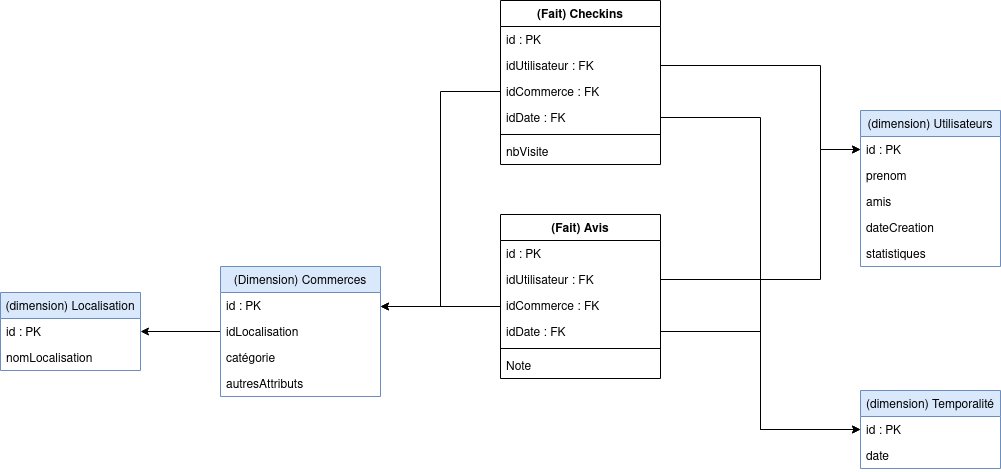

The diagram above was exported from draw.io. Its source (the exported page's mxGraphModel, read from the mxfile embedded in the PNG):
<mxGraphModel dx="2901" dy="1111" grid="1" gridSize="10" guides="1" tooltips="1" connect="1" arrows="1" fold="1" page="1" pageScale="1" pageWidth="827" pageHeight="1169" math="0" shadow="0">
  <root>
    <mxCell id="0" />
    <mxCell id="1" parent="0" />
    <mxCell id="dvN9DbvPJK4XcVbZUU45-40" style="edgeStyle=orthogonalEdgeStyle;rounded=0;orthogonalLoop=1;jettySize=auto;html=1;entryX=1;entryY=0.5;entryDx=0;entryDy=0;" parent="1" source="dvN9DbvPJK4XcVbZUU45-19" target="dvN9DbvPJK4XcVbZUU45-23" edge="1">
      <mxGeometry relative="1" as="geometry" />
    </mxCell>
    <mxCell id="dvN9DbvPJK4XcVbZUU45-19" value="(Dimension) Commerces" style="swimlane;fontStyle=0;childLayout=stackLayout;horizontal=1;startSize=26;fillColor=#dae8fc;horizontalStack=0;resizeParent=1;resizeParentMax=0;resizeLast=0;collapsible=1;marginBottom=0;strokeColor=#6c8ebf;" parent="1" vertex="1">
      <mxGeometry x="40" y="516" width="160" height="130" as="geometry" />
    </mxCell>
    <mxCell id="dvN9DbvPJK4XcVbZUU45-50" value="id : PK" style="text;strokeColor=none;fillColor=none;align=left;verticalAlign=top;spacingLeft=4;spacingRight=4;overflow=hidden;rotatable=0;points=[[0,0.5],[1,0.5]];portConstraint=eastwest;" parent="dvN9DbvPJK4XcVbZUU45-19" vertex="1">
      <mxGeometry y="26" width="160" height="26" as="geometry" />
    </mxCell>
    <mxCell id="dvN9DbvPJK4XcVbZUU45-22" value="idLocalisation" style="text;strokeColor=none;fillColor=none;align=left;verticalAlign=top;spacingLeft=4;spacingRight=4;overflow=hidden;rotatable=0;points=[[0,0.5],[1,0.5]];portConstraint=eastwest;" parent="dvN9DbvPJK4XcVbZUU45-19" vertex="1">
      <mxGeometry y="52" width="160" height="26" as="geometry" />
    </mxCell>
    <mxCell id="dvN9DbvPJK4XcVbZUU45-49" value="catégorie" style="text;strokeColor=none;fillColor=none;align=left;verticalAlign=top;spacingLeft=4;spacingRight=4;overflow=hidden;rotatable=0;points=[[0,0.5],[1,0.5]];portConstraint=eastwest;" parent="dvN9DbvPJK4XcVbZUU45-19" vertex="1">
      <mxGeometry y="78" width="160" height="26" as="geometry" />
    </mxCell>
    <mxCell id="dvN9DbvPJK4XcVbZUU45-51" value="autresAttributs" style="text;strokeColor=none;fillColor=none;align=left;verticalAlign=top;spacingLeft=4;spacingRight=4;overflow=hidden;rotatable=0;points=[[0,0.5],[1,0.5]];portConstraint=eastwest;" parent="dvN9DbvPJK4XcVbZUU45-19" vertex="1">
      <mxGeometry y="104" width="160" height="26" as="geometry" />
    </mxCell>
    <mxCell id="dvN9DbvPJK4XcVbZUU45-23" value="(dimension) Localisation" style="swimlane;fontStyle=0;childLayout=stackLayout;horizontal=1;startSize=26;fillColor=#dae8fc;horizontalStack=0;resizeParent=1;resizeParentMax=0;resizeLast=0;collapsible=1;marginBottom=0;strokeColor=#6c8ebf;" parent="1" vertex="1">
      <mxGeometry x="-180" y="542" width="140" height="78" as="geometry" />
    </mxCell>
    <mxCell id="dvN9DbvPJK4XcVbZUU45-26" value="id : PK" style="text;strokeColor=none;fillColor=none;align=left;verticalAlign=top;spacingLeft=4;spacingRight=4;overflow=hidden;rotatable=0;points=[[0,0.5],[1,0.5]];portConstraint=eastwest;" parent="dvN9DbvPJK4XcVbZUU45-23" vertex="1">
      <mxGeometry y="26" width="140" height="26" as="geometry" />
    </mxCell>
    <mxCell id="TTpY-0HQ-mND78AJCY86-15" value="nomLocalisation" style="text;strokeColor=none;fillColor=none;align=left;verticalAlign=top;spacingLeft=4;spacingRight=4;overflow=hidden;rotatable=0;points=[[0,0.5],[1,0.5]];portConstraint=eastwest;" parent="dvN9DbvPJK4XcVbZUU45-23" vertex="1">
      <mxGeometry y="52" width="140" height="26" as="geometry" />
    </mxCell>
    <mxCell id="dvN9DbvPJK4XcVbZUU45-27" value="(dimension) Temporalité" style="swimlane;fontStyle=0;childLayout=stackLayout;horizontal=1;startSize=26;fillColor=#dae8fc;horizontalStack=0;resizeParent=1;resizeParentMax=0;resizeLast=0;collapsible=1;marginBottom=0;strokeColor=#6c8ebf;" parent="1" vertex="1">
      <mxGeometry x="680" y="640" width="140" height="78" as="geometry" />
    </mxCell>
    <mxCell id="dvN9DbvPJK4XcVbZUU45-30" value="id : PK" style="text;strokeColor=none;fillColor=none;align=left;verticalAlign=top;spacingLeft=4;spacingRight=4;overflow=hidden;rotatable=0;points=[[0,0.5],[1,0.5]];portConstraint=eastwest;" parent="dvN9DbvPJK4XcVbZUU45-27" vertex="1">
      <mxGeometry y="26" width="140" height="26" as="geometry" />
    </mxCell>
    <mxCell id="TTpY-0HQ-mND78AJCY86-68" value="date" style="text;strokeColor=none;fillColor=none;align=left;verticalAlign=top;spacingLeft=4;spacingRight=4;overflow=hidden;rotatable=0;points=[[0,0.5],[1,0.5]];portConstraint=eastwest;" parent="dvN9DbvPJK4XcVbZUU45-27" vertex="1">
      <mxGeometry y="52" width="140" height="26" as="geometry" />
    </mxCell>
    <mxCell id="dvN9DbvPJK4XcVbZUU45-31" value="(dimension) Utilisateurs" style="swimlane;fontStyle=0;childLayout=stackLayout;horizontal=1;startSize=26;fillColor=#dae8fc;horizontalStack=0;resizeParent=1;resizeParentMax=0;resizeLast=0;collapsible=1;marginBottom=0;strokeColor=#6c8ebf;" parent="1" vertex="1">
      <mxGeometry x="680" y="360" width="140" height="156" as="geometry" />
    </mxCell>
    <mxCell id="dvN9DbvPJK4XcVbZUU45-34" value="id : PK&#10;" style="text;strokeColor=none;fillColor=none;align=left;verticalAlign=top;spacingLeft=4;spacingRight=4;overflow=hidden;rotatable=0;points=[[0,0.5],[1,0.5]];portConstraint=eastwest;" parent="dvN9DbvPJK4XcVbZUU45-31" vertex="1">
      <mxGeometry y="26" width="140" height="26" as="geometry" />
    </mxCell>
    <mxCell id="TTpY-0HQ-mND78AJCY86-21" value="prenom" style="text;strokeColor=none;fillColor=none;align=left;verticalAlign=top;spacingLeft=4;spacingRight=4;overflow=hidden;rotatable=0;points=[[0,0.5],[1,0.5]];portConstraint=eastwest;" parent="dvN9DbvPJK4XcVbZUU45-31" vertex="1">
      <mxGeometry y="52" width="140" height="26" as="geometry" />
    </mxCell>
    <mxCell id="TTpY-0HQ-mND78AJCY86-22" value="amis" style="text;strokeColor=none;fillColor=none;align=left;verticalAlign=top;spacingLeft=4;spacingRight=4;overflow=hidden;rotatable=0;points=[[0,0.5],[1,0.5]];portConstraint=eastwest;" parent="dvN9DbvPJK4XcVbZUU45-31" vertex="1">
      <mxGeometry y="78" width="140" height="26" as="geometry" />
    </mxCell>
    <mxCell id="TTpY-0HQ-mND78AJCY86-23" value="dateCreation" style="text;strokeColor=none;fillColor=none;align=left;verticalAlign=top;spacingLeft=4;spacingRight=4;overflow=hidden;rotatable=0;points=[[0,0.5],[1,0.5]];portConstraint=eastwest;" parent="dvN9DbvPJK4XcVbZUU45-31" vertex="1">
      <mxGeometry y="104" width="140" height="26" as="geometry" />
    </mxCell>
    <mxCell id="TTpY-0HQ-mND78AJCY86-25" value="statistiques" style="text;strokeColor=none;fillColor=none;align=left;verticalAlign=top;spacingLeft=4;spacingRight=4;overflow=hidden;rotatable=0;points=[[0,0.5],[1,0.5]];portConstraint=eastwest;" parent="dvN9DbvPJK4XcVbZUU45-31" vertex="1">
      <mxGeometry y="130" width="140" height="26" as="geometry" />
    </mxCell>
    <mxCell id="dvN9DbvPJK4XcVbZUU45-39" style="edgeStyle=orthogonalEdgeStyle;rounded=0;orthogonalLoop=1;jettySize=auto;html=1;exitX=0;exitY=0.5;exitDx=0;exitDy=0;entryX=1;entryY=0.5;entryDx=0;entryDy=0;" parent="1" edge="1">
      <mxGeometry relative="1" as="geometry">
        <mxPoint x="320" y="556" as="sourcePoint" />
        <mxPoint x="200" y="556" as="targetPoint" />
      </mxGeometry>
    </mxCell>
    <mxCell id="TTpY-0HQ-mND78AJCY86-2" value="(Fait) Avis" style="swimlane;fontStyle=1;align=center;verticalAlign=top;childLayout=stackLayout;horizontal=1;startSize=26;horizontalStack=0;resizeParent=1;resizeParentMax=0;resizeLast=0;collapsible=1;marginBottom=0;" parent="1" vertex="1">
      <mxGeometry x="320" y="464" width="160" height="164" as="geometry" />
    </mxCell>
    <mxCell id="TTpY-0HQ-mND78AJCY86-3" value="id : PK" style="text;strokeColor=none;fillColor=none;align=left;verticalAlign=top;spacingLeft=4;spacingRight=4;overflow=hidden;rotatable=0;points=[[0,0.5],[1,0.5]];portConstraint=eastwest;" parent="TTpY-0HQ-mND78AJCY86-2" vertex="1">
      <mxGeometry y="26" width="160" height="26" as="geometry" />
    </mxCell>
    <mxCell id="TTpY-0HQ-mND78AJCY86-5" value="idUtilisateur : FK" style="text;strokeColor=none;fillColor=none;align=left;verticalAlign=top;spacingLeft=4;spacingRight=4;overflow=hidden;rotatable=0;points=[[0,0.5],[1,0.5]];portConstraint=eastwest;" parent="TTpY-0HQ-mND78AJCY86-2" vertex="1">
      <mxGeometry y="52" width="160" height="26" as="geometry" />
    </mxCell>
    <mxCell id="TTpY-0HQ-mND78AJCY86-6" value="idCommerce : FK" style="text;strokeColor=none;fillColor=none;align=left;verticalAlign=top;spacingLeft=4;spacingRight=4;overflow=hidden;rotatable=0;points=[[0,0.5],[1,0.5]];portConstraint=eastwest;" parent="TTpY-0HQ-mND78AJCY86-2" vertex="1">
      <mxGeometry y="78" width="160" height="26" as="geometry" />
    </mxCell>
    <mxCell id="TTpY-0HQ-mND78AJCY86-17" value="idDate : FK" style="text;strokeColor=none;fillColor=none;align=left;verticalAlign=top;spacingLeft=4;spacingRight=4;overflow=hidden;rotatable=0;points=[[0,0.5],[1,0.5]];portConstraint=eastwest;" parent="TTpY-0HQ-mND78AJCY86-2" vertex="1">
      <mxGeometry y="104" width="160" height="26" as="geometry" />
    </mxCell>
    <mxCell id="TTpY-0HQ-mND78AJCY86-4" value="" style="line;strokeWidth=1;fillColor=none;align=left;verticalAlign=middle;spacingTop=-1;spacingLeft=3;spacingRight=3;rotatable=0;labelPosition=right;points=[];portConstraint=eastwest;strokeColor=inherit;" parent="TTpY-0HQ-mND78AJCY86-2" vertex="1">
      <mxGeometry y="130" width="160" height="8" as="geometry" />
    </mxCell>
    <mxCell id="TTpY-0HQ-mND78AJCY86-7" value="Note" style="text;strokeColor=none;fillColor=none;align=left;verticalAlign=top;spacingLeft=4;spacingRight=4;overflow=hidden;rotatable=0;points=[[0,0.5],[1,0.5]];portConstraint=eastwest;" parent="TTpY-0HQ-mND78AJCY86-2" vertex="1">
      <mxGeometry y="138" width="160" height="26" as="geometry" />
    </mxCell>
    <mxCell id="TTpY-0HQ-mND78AJCY86-18" style="edgeStyle=orthogonalEdgeStyle;rounded=0;orthogonalLoop=1;jettySize=auto;html=1;entryX=0;entryY=0.5;entryDx=0;entryDy=0;" parent="1" source="TTpY-0HQ-mND78AJCY86-17" target="dvN9DbvPJK4XcVbZUU45-30" edge="1">
      <mxGeometry relative="1" as="geometry" />
    </mxCell>
    <mxCell id="TTpY-0HQ-mND78AJCY86-29" value="(Fait) Checkins" style="swimlane;fontStyle=1;align=center;verticalAlign=top;childLayout=stackLayout;horizontal=1;startSize=26;horizontalStack=0;resizeParent=1;resizeParentMax=0;resizeLast=0;collapsible=1;marginBottom=0;" parent="1" vertex="1">
      <mxGeometry x="320" y="250" width="160" height="164" as="geometry" />
    </mxCell>
    <mxCell id="TTpY-0HQ-mND78AJCY86-30" value="id : PK" style="text;strokeColor=none;fillColor=none;align=left;verticalAlign=top;spacingLeft=4;spacingRight=4;overflow=hidden;rotatable=0;points=[[0,0.5],[1,0.5]];portConstraint=eastwest;" parent="TTpY-0HQ-mND78AJCY86-29" vertex="1">
      <mxGeometry y="26" width="160" height="26" as="geometry" />
    </mxCell>
    <mxCell id="TTpY-0HQ-mND78AJCY86-44" value="idUtilisateur : FK" style="text;strokeColor=none;fillColor=none;align=left;verticalAlign=top;spacingLeft=4;spacingRight=4;overflow=hidden;rotatable=0;points=[[0,0.5],[1,0.5]];portConstraint=eastwest;" parent="TTpY-0HQ-mND78AJCY86-29" vertex="1">
      <mxGeometry y="52" width="160" height="26" as="geometry" />
    </mxCell>
    <mxCell id="TTpY-0HQ-mND78AJCY86-56" value="idCommerce : FK" style="text;strokeColor=none;fillColor=none;align=left;verticalAlign=top;spacingLeft=4;spacingRight=4;overflow=hidden;rotatable=0;points=[[0,0.5],[1,0.5]];portConstraint=eastwest;" parent="TTpY-0HQ-mND78AJCY86-29" vertex="1">
      <mxGeometry y="78" width="160" height="26" as="geometry" />
    </mxCell>
    <mxCell id="TTpY-0HQ-mND78AJCY86-45" value="idDate : FK" style="text;strokeColor=none;fillColor=none;align=left;verticalAlign=top;spacingLeft=4;spacingRight=4;overflow=hidden;rotatable=0;points=[[0,0.5],[1,0.5]];portConstraint=eastwest;" parent="TTpY-0HQ-mND78AJCY86-29" vertex="1">
      <mxGeometry y="104" width="160" height="26" as="geometry" />
    </mxCell>
    <mxCell id="TTpY-0HQ-mND78AJCY86-34" value="" style="line;strokeWidth=1;fillColor=none;align=left;verticalAlign=middle;spacingTop=-1;spacingLeft=3;spacingRight=3;rotatable=0;labelPosition=right;points=[];portConstraint=eastwest;strokeColor=inherit;" parent="TTpY-0HQ-mND78AJCY86-29" vertex="1">
      <mxGeometry y="130" width="160" height="8" as="geometry" />
    </mxCell>
    <mxCell id="TTpY-0HQ-mND78AJCY86-43" value="nbVisite" style="text;strokeColor=none;fillColor=none;align=left;verticalAlign=top;spacingLeft=4;spacingRight=4;overflow=hidden;rotatable=0;points=[[0,0.5],[1,0.5]];portConstraint=eastwest;" parent="TTpY-0HQ-mND78AJCY86-29" vertex="1">
      <mxGeometry y="138" width="160" height="26" as="geometry" />
    </mxCell>
    <mxCell id="TTpY-0HQ-mND78AJCY86-46" style="edgeStyle=orthogonalEdgeStyle;rounded=0;orthogonalLoop=1;jettySize=auto;html=1;entryX=1;entryY=0.5;entryDx=0;entryDy=0;exitX=0;exitY=0.5;exitDx=0;exitDy=0;" parent="1" edge="1">
      <mxGeometry relative="1" as="geometry">
        <mxPoint x="320" y="342" as="sourcePoint" />
        <mxPoint x="200" y="556" as="targetPoint" />
        <Array as="points">
          <mxPoint x="260" y="341" />
          <mxPoint x="260" y="556" />
        </Array>
      </mxGeometry>
    </mxCell>
    <mxCell id="TTpY-0HQ-mND78AJCY86-59" style="edgeStyle=orthogonalEdgeStyle;rounded=0;orthogonalLoop=1;jettySize=auto;html=1;exitX=1;exitY=0.5;exitDx=0;exitDy=0;entryX=0;entryY=0.5;entryDx=0;entryDy=0;" parent="1" source="TTpY-0HQ-mND78AJCY86-45" target="dvN9DbvPJK4XcVbZUU45-30" edge="1">
      <mxGeometry relative="1" as="geometry" />
    </mxCell>
    <mxCell id="TTpY-0HQ-mND78AJCY86-66" style="edgeStyle=orthogonalEdgeStyle;rounded=0;orthogonalLoop=1;jettySize=auto;html=1;exitX=1;exitY=0.5;exitDx=0;exitDy=0;entryX=0;entryY=0.5;entryDx=0;entryDy=0;" parent="1" source="TTpY-0HQ-mND78AJCY86-44" target="dvN9DbvPJK4XcVbZUU45-34" edge="1">
      <mxGeometry relative="1" as="geometry">
        <Array as="points">
          <mxPoint x="640" y="315" />
          <mxPoint x="640" y="399" />
        </Array>
      </mxGeometry>
    </mxCell>
    <mxCell id="TTpY-0HQ-mND78AJCY86-67" style="edgeStyle=orthogonalEdgeStyle;rounded=0;orthogonalLoop=1;jettySize=auto;html=1;entryX=0;entryY=0.5;entryDx=0;entryDy=0;" parent="1" source="TTpY-0HQ-mND78AJCY86-5" target="dvN9DbvPJK4XcVbZUU45-34" edge="1">
      <mxGeometry relative="1" as="geometry">
        <Array as="points">
          <mxPoint x="640" y="529" />
          <mxPoint x="640" y="399" />
        </Array>
      </mxGeometry>
    </mxCell>
  </root>
</mxGraphModel>